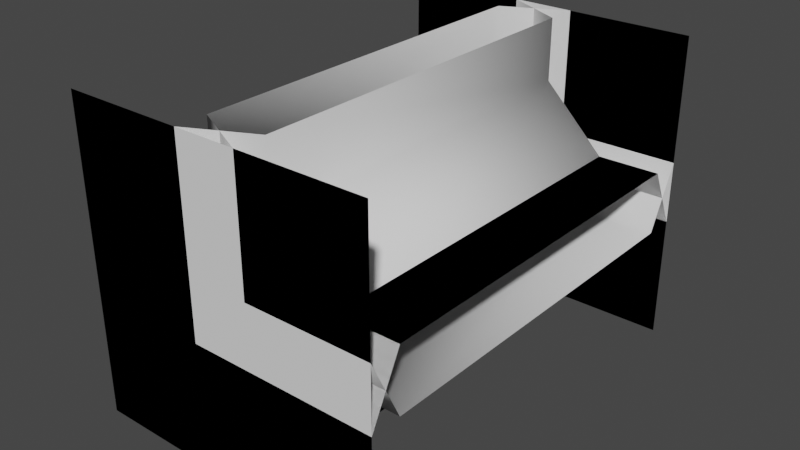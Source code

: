 # Source: blocks.blend  (saved by Blender 2.90.8; exported with 4.5.12 LTS)
import bpy
from mathutils import Matrix  # noqa: F401  (used for matrix-valued properties, if any)

bpy.ops.wm.read_factory_settings(use_empty=True)
scene = bpy.context.scene
scene.name = 'Scene'

# ---- collections
col_collection = bpy.data.collections.new('Collection'); scene.collection.children.link(col_collection)

# ---- world
world_world = bpy.data.worlds.new('World'); scene.world = world_world
world_world.use_nodes = True; world_world.node_tree.nodes.clear()
_N = world_world.node_tree.nodes; _L = world_world.node_tree.links
n0 = _N.new('ShaderNodeOutputWorld'); n0.name = 'World Output'; n0.location = (300, 300)
n1 = _N.new('ShaderNodeBackground'); n1.name = 'Background'; n1.location = (10, 300)
n1.inputs[0].default_value = (0.05088, 0.05088, 0.05088, 1.0)
_L.new(n1.outputs[0], n0.inputs[0])
n0.is_active_output = True
world_world.color = (0.05088, 0.05088, 0.05088)
world_world.use_sun_shadow = False
world_world.sun_shadow_jitter_overblur = 0.0

# ---- meshes
me_cube_002 = bpy.data.meshes.new('Cube.002')
me_cube_002.from_pydata([(-0.1, -0.6, 0.1), (-0.1, -0.7, -0.1), (0.1, -0.6, -0.1), (-0.1, 0.6, 0.1), (0.1, 0.6, -0.1), (-0.1, 0.7, -0.1), (-0.5, 0.6, 0.1), (-0.5, 0.7, -0.1), (-0.5, -0.6, 0.1), (-0.5, -0.7, -0.1), (0.1, 0.6, -0.5), (-0.1, 0.7, -0.5), (-0.1, -0.7, -0.5), (0.1, -0.6, -0.5), (-0.5, 0.7, -0.5), (-0.5, -0.7, -0.5)], [], [(10, 4, 2, 13), (14, 7, 5, 11), (0, 1, 2), (3, 4, 5), (6, 3, 5, 7), (3, 0, 2, 4), (0, 8, 9, 1), (3, 6, 8, 0), (12, 1, 9, 15), (1, 12, 13, 2), (4, 10, 11, 5)])
me_cube_002.polygons.foreach_set('use_smooth', [True] * 11)
_uv = me_cube_002.uv_layers.new(name='UVMap')
_uv.uv.foreach_set('vector', [0.5007, 0.5179, 0.6, 0.5179, 0.6, 0.7321, 0.5007, 0.7321, 0.5007, 0.375, 0.6, 0.375, 0.6, 0.475, 0.5007, 0.475, 0.625, 0.775, 0.625, 0.775, 0.6, 0.75, 0.625, 0.5179, 0.625, 0.5179, 0.6, 0.5, 0.625, 0.375, 0.625, 0.475, 0.6, 0.475, 0.6, 0.375, 0.65, 0.5179, 0.65, 0.7321, 0.6, 0.7321, 0.6, 0.5179, 0.625, 0.775, 0.625, 0.875, 0.6, 0.875, 0.6, 0.775, 0.65, 0.5179, 0.75, 0.5179, 0.75, 0.7321, 0.65, 0.7321, 0.5007, 0.775, 0.6, 0.775, 0.6, 0.875, 0.5007, 0.875, 0.6, 0.775, 0.5007, 0.775, 0.5007, 0.7321, 0.6, 0.7321, 0.6, 0.5179, 0.5007, 0.5179, 0.5007, 0.475, 0.6, 0.475])
me_cube_002.use_remesh_fix_poles = True
me_cube_002.use_remesh_preserve_attributes = False
me_cube_002.use_mirror_vertex_groups = False
me_cube_002.update()
me_cube_003 = bpy.data.meshes.new('Cube.003')
me_cube_003.from_pydata([(0.5, -0.6, 0.1), (0.5, -0.7, -0.1), (0.5, 0.6, 0.1), (0.5, 0.7, -0.1), (-0.5, 0.6, 0.1), (-0.5, 0.7, -0.1), (-0.5, -0.6, 0.1), (-0.5, -0.7, -0.1), (0.5, 0.7, -0.5), (0.5, -0.7, -0.5), (-0.5, 0.7, -0.5), (-0.5, -0.7, -0.5)], [], [(10, 5, 3, 8), (4, 2, 3, 5), (0, 6, 7, 1), (2, 4, 6, 0), (9, 1, 7, 11)])
me_cube_003.polygons.foreach_set('use_smooth', [True] * 5)
_uv = me_cube_003.uv_layers.new(name='UVMap')
_uv.uv.foreach_set('vector', [0.5007, 0.375, 0.6, 0.375, 0.6, 0.475, 0.5007, 0.475, 0.625, 0.375, 0.625, 0.475, 0.6, 0.475, 0.6, 0.375, 0.625, 0.775, 0.625, 0.875, 0.6, 0.875, 0.6, 0.775, 0.65, 0.5179, 0.75, 0.5179, 0.75, 0.7321, 0.65, 0.7321, 0.5007, 0.775, 0.6, 0.775, 0.6, 0.875, 0.5007, 0.875])
me_cube_003.use_remesh_fix_poles = True
me_cube_003.use_remesh_preserve_attributes = False
me_cube_003.use_mirror_vertex_groups = False
me_cube_003.update()
me_cube_004 = bpy.data.meshes.new('Cube.004')
me_cube_004.from_pydata([(0.5, -0.7, -0.5), (-0.5, -0.7, -0.5), (0.5, 0.7, -0.5), (-0.5, 0.7, 0.5), (-0.5, -0.7, 0.5), (-0.5, 0.7, -0.5), (0.5, 0.7, -0.1), (0.5, 0.6, 0.1), (0.1, 0.6, 0.3), (0.3, 0.6, 0.1), (-0.1, 0.7, -0.1), (0.5, -0.6, 0.1), (0.5, -0.7, -0.1), (0.1, -0.6, 0.3), (-0.1, -0.7, -0.1), (0.3, -0.6, 0.1), (-0.1, -0.7, 0.5), (0.1, -0.6, 0.5), (0.1, 0.6, 0.5), (-0.1, 0.7, 0.5)], [], [(7, 9, 15, 11), (8, 18, 17, 13), (1, 14, 16, 4), (0, 12, 14, 1), (3, 19, 10, 5), (8, 9, 10), (13, 14, 15), (8, 13, 15, 9), (14, 12, 11, 15), (6, 10, 9, 7), (16, 14, 13, 17), (10, 19, 18, 8), (5, 10, 6, 2)])
me_cube_004.polygons.foreach_set('use_smooth', [True] * 13)
_uv = me_cube_004.uv_layers.new(name='UVMap')
_uv.uv.foreach_set('vector', [0.65, 0.5332, 0.73, 0.5332, 0.73, 0.7168, 0.65, 0.7168, 0.67, 0.5332, 0.75, 0.5332, 0.75, 0.7168, 0.67, 0.7168, 0.5007, 0.775, 0.5801, 0.775, 0.5801, 0.875, 0.5007, 0.875, 0.5007, 0.775, 0.5801, 0.775, 0.5801, 0.875, 0.5007, 0.875, 0.5007, 0.375, 0.5801, 0.375, 0.5801, 0.475, 0.5007, 0.475, 0.6199, 0.3693, 0.6, 0.395, 0.5801, 0.375, 0.67, 0.7168, 0.65, 0.7321, 0.65, 0.7168, 0.75, 0.5332, 0.75, 0.7168, 0.73, 0.7168, 0.73, 0.5332, 0.75, 0.7321, 0.65, 0.7321, 0.65, 0.7168, 0.73, 0.7168, 0.5801, 0.475, 0.5801, 0.375, 0.6, 0.395, 0.6, 0.475, 0.75, 0.7321, 0.65, 0.7321, 0.67, 0.7168, 0.75, 0.7168, 0.5801, 0.475, 0.5801, 0.375, 0.6, 0.375, 0.6, 0.455, 0.5007, 0.375, 0.5801, 0.375, 0.5801, 0.475, 0.5007, 0.475])
me_cube_004.use_remesh_fix_poles = True
me_cube_004.use_remesh_preserve_attributes = False
me_cube_004.use_mirror_vertex_groups = False
me_cube_004.update()
me_cube_005 = bpy.data.meshes.new('Cube.005')
me_cube_005.from_pydata([(0.5, -0.7, 0.5), (0.5, 0.7, 0.5), (-0.5, 0.7, 0.5), (-0.5, -0.7, 0.5), (0.5, 0.7, -0.5), (0.5, -0.7, -0.5), (-0.5, 0.7, -0.5), (-0.5, -0.7, -0.5)], [], [(6, 2, 1, 4), (5, 0, 3, 7)])
me_cube_005.polygons.foreach_set('use_smooth', [True] * 2)
_uv = me_cube_005.uv_layers.new(name='UVMap')
_uv.uv.foreach_set('vector', [0.5007, 0.375, 0.6, 0.375, 0.6, 0.475, 0.5007, 0.475, 0.5007, 0.775, 0.6, 0.775, 0.6, 0.875, 0.5007, 0.875])
me_cube_005.use_remesh_fix_poles = True
me_cube_005.use_remesh_preserve_attributes = False
me_cube_005.use_mirror_vertex_groups = False
me_cube_005.update()
me_cube_007 = bpy.data.meshes.new('Cube.007')
me_cube_007.from_pydata([(-0.3, -0.6, 0.1), (-0.1, -0.7, -0.1), (0.1, -0.6, -0.3), (-0.3, 0.6, 0.1), (0.1, 0.6, -0.3), (-0.1, 0.7, -0.1), (-0.5, 0.6, 0.1), (-0.5, 0.7, -0.1), (-0.5, -0.6, 0.1), (-0.5, -0.7, -0.1), (0.1, 0.6, -0.5), (-0.1, 0.7, -0.5), (-0.1, -0.7, -0.5), (0.1, -0.6, -0.5), (-0.5, 0.7, -0.5), (-0.5, -0.7, -0.5), (0.3, -0.6, -0.1), (0.1, -0.7, 0.1), (-0.1, -0.6, 0.3), (0.3, 0.6, -0.1), (-0.1, 0.6, 0.3), (0.1, 0.7, 0.1), (0.5, 0.6, -0.1), (0.5, 0.7, 0.1), (0.5, -0.6, -0.1), (0.5, -0.7, 0.1), (-0.1, 0.6, 0.5), (0.1, 0.7, 0.5), (0.1, -0.7, 0.5), (-0.1, -0.6, 0.5), (0.5, 0.7, 0.5), (0.5, -0.7, 0.5)], [], [(10, 4, 2, 13), (14, 7, 5, 11), (6, 3, 5, 7), (0, 8, 9, 1), (3, 6, 8, 0), (12, 1, 9, 15), (1, 12, 13, 2), (4, 10, 11, 5), (26, 20, 18, 29), (30, 23, 21, 27), (1, 2, 16, 17), (4, 5, 21, 19), (22, 19, 21, 23), (16, 24, 25, 17), (19, 22, 24, 16), (28, 17, 25, 31), (17, 28, 29, 18), (20, 26, 27, 21), (18, 20, 3, 0), (4, 19, 16, 2), (0, 1, 17, 18), (5, 3, 20, 21)])
me_cube_007.polygons.foreach_set('use_smooth', [True] * 22)
_uv = me_cube_007.uv_layers.new(name='UVMap')
_uv.uv.foreach_set('vector', [0.5007, 0.5179, 0.6, 0.5179, 0.6, 0.7321, 0.5007, 0.7321, 0.5007, 0.375, 0.6, 0.375, 0.6, 0.475, 0.5007, 0.475, 0.625, 0.375, 0.625, 0.475, 0.6, 0.475, 0.6, 0.375, 0.625, 0.775, 0.625, 0.875, 0.6, 0.875, 0.6, 0.775, 0.65, 0.5179, 0.75, 0.5179, 0.75, 0.7321, 0.65, 0.7321, 0.5007, 0.775, 0.6, 0.775, 0.6, 0.875, 0.5007, 0.875, 0.6, 0.775, 0.5007, 0.775, 0.5007, 0.7321, 0.6, 0.7321, 0.6, 0.5179, 0.5007, 0.5179, 0.5007, 0.475, 0.6, 0.475, 0.5007, 0.5179, 0.6, 0.5179, 0.6, 0.7321, 0.5007, 0.7321, 0.5007, 0.375, 0.6, 0.375, 0.6, 0.475, 0.5007, 0.475, 0.6, 0.775, 0.6, 0.7321, 0.625, 0.775, 0.6, 0.775, 0.6, 0.5179, 0.6, 0.475, 0.6, 0.475, 0.65, 0.5179, 0.625, 0.375, 0.625, 0.475, 0.6, 0.475, 0.6, 0.375, 0.625, 0.775, 0.625, 0.875, 0.6, 0.875, 0.6, 0.775, 0.65, 0.5179, 0.75, 0.5179, 0.75, 0.7321, 0.65, 0.7321, 0.5007, 0.775, 0.6, 0.775, 0.6, 0.875, 0.5007, 0.875, 0.6, 0.775, 0.5007, 0.775, 0.5007, 0.7321, 0.6, 0.7321, 0.6, 0.5179, 0.5007, 0.5179, 0.5007, 0.475, 0.6, 0.475, 0.6, 0.7321, 0.6, 0.5179, 0.65, 0.5179, 0.65, 0.7321, 0.6, 0.5179, 0.65, 0.5179, 0.65, 0.7321, 0.6, 0.7321, 0.65, 0.7321, 0.6, 0.775, 0.6, 0.775, 0.6, 0.7321, 0.6, 0.475, 0.65, 0.5179, 0.6, 0.5179, 0.6, 0.475])
me_cube_007.use_remesh_fix_poles = True
me_cube_007.use_remesh_preserve_attributes = False
me_cube_007.use_mirror_vertex_groups = False
me_cube_007.update()

# ---- objects
ob_1000_block = bpy.data.objects.new('1000-block', me_cube_002)
ob_1100_block = bpy.data.objects.new('1100-block', me_cube_003)
ob_1101_block = bpy.data.objects.new('1101-block', me_cube_004)
ob_1111_block = bpy.data.objects.new('1111-block', me_cube_005)
ob_1010_block = bpy.data.objects.new('1010-block', me_cube_007)

# ---- transforms, parenting, visibility, modifiers, constraints
ob_1000_block.location = (0.0, 0.0, 0.0)
ob_1000_block.lineart.crease_threshold = 0.0
ob_1100_block.location = (0.0, 0.0, 0.0)
ob_1100_block.lineart.crease_threshold = 0.0
ob_1101_block.location = (0.0, 0.0, 0.0)
ob_1101_block.lineart.crease_threshold = 0.0
ob_1111_block.location = (0.0, 0.0, 0.0)
ob_1111_block.lineart.crease_threshold = 0.0
ob_1010_block.location = (0.0, 0.0, 0.0)
ob_1010_block.lineart.crease_threshold = 0.0

# ---- collection membership
col_collection.objects.link(ob_1000_block)
col_collection.objects.link(ob_1100_block)
col_collection.objects.link(ob_1101_block)
col_collection.objects.link(ob_1111_block)
col_collection.objects.link(ob_1010_block)

# ---- scene / render settings (as saved in the file)
scene.frame_start = 1; scene.frame_end = 250; scene.frame_set(1)
scene.render.engine = 'BLENDER_EEVEE_NEXT'
scene.cycles.use_denoising = False
scene.cycles.samples = 128
scene.cycles.sampling_pattern = 'TABULATED_SOBOL'
scene.cycles.use_adaptive_sampling = False
scene.cycles.use_light_tree = False
scene.view_settings.view_transform = 'Filmic'
bpy.context.view_layer.update()

# ---- added for rendering (the .blend has no active camera and no usable light): camera, sun
cam_auto = bpy.data.cameras.new('AutoCamera')
cam_auto.lens = 50.0
cam_auto.sensor_width = 36.0
cam_auto.clip_end = 1000.0
ob_auto_camera = bpy.data.objects.new('AutoCamera', cam_auto)
scene.collection.objects.link(ob_auto_camera)
ob_auto_camera.location = (1.84117, -2.20941, 1.47294)
ob_auto_camera.rotation_euler = (1.09748, -7.21219e-08, 0.694738)
scene.camera = ob_auto_camera
light_auto_sun = bpy.data.lights.new('AutoSun', 'SUN')
light_auto_sun.energy = 3.0
light_auto_sun.angle = 0.0523599
ob_auto_sun = bpy.data.objects.new('AutoSun', light_auto_sun)
scene.collection.objects.link(ob_auto_sun)
ob_auto_sun.rotation_euler = (0.872665, 0.174533, 0.523599)
bpy.context.view_layer.update()
